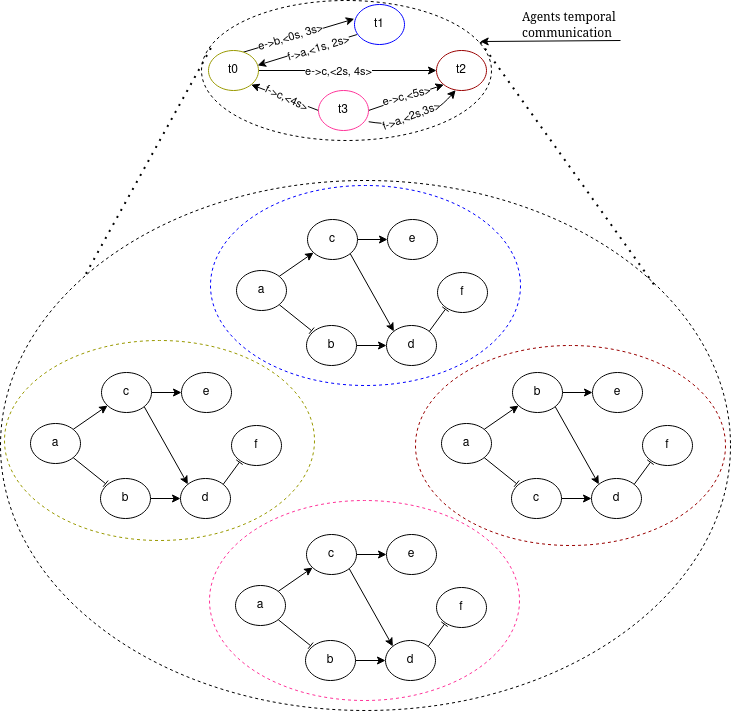

The diagram above was exported from draw.io. Its source (the exported page's mxGraphModel, read from the mxfile embedded in the PNG):
<mxGraphModel dx="329" dy="203" grid="1" gridSize="10" guides="1" tooltips="1" connect="1" arrows="1" fold="1" page="1" pageScale="1" pageWidth="827" pageHeight="1169" math="0" shadow="0">
  <root>
    <mxCell id="0" />
    <mxCell id="1" parent="0" />
    <mxCell id="D8RpLal6LioXR98MJQWB-118" value="" style="ellipse;whiteSpace=wrap;html=1;dashed=1;fillColor=none;strokeColor=#000000;" parent="1" vertex="1">
      <mxGeometry x="271" y="30" width="290" height="140" as="geometry" />
    </mxCell>
    <mxCell id="D8RpLal6LioXR98MJQWB-117" value="" style="ellipse;whiteSpace=wrap;html=1;dashed=1;fillColor=none;strokeColor=#000000;" parent="1" vertex="1">
      <mxGeometry x="70" y="210" width="730" height="530" as="geometry" />
    </mxCell>
    <mxCell id="D8RpLal6LioXR98MJQWB-3" value="" style="ellipse;whiteSpace=wrap;html=1;dashed=1;fillColor=none;strokeColor=#999900;" parent="1" vertex="1">
      <mxGeometry x="74" y="370" width="310" height="200" as="geometry" />
    </mxCell>
    <mxCell id="D8RpLal6LioXR98MJQWB-12" style="edgeStyle=none;rounded=0;orthogonalLoop=1;jettySize=auto;html=1;exitX=1;exitY=1;exitDx=0;exitDy=0;endArrow=baseDash;endFill=0;entryX=0.102;entryY=0.129;entryDx=0;entryDy=0;entryPerimeter=0;" parent="1" source="D8RpLal6LioXR98MJQWB-5" target="D8RpLal6LioXR98MJQWB-7" edge="1">
      <mxGeometry relative="1" as="geometry" />
    </mxCell>
    <mxCell id="D8RpLal6LioXR98MJQWB-13" style="edgeStyle=none;rounded=0;orthogonalLoop=1;jettySize=auto;html=1;exitX=1;exitY=0;exitDx=0;exitDy=0;" parent="1" source="D8RpLal6LioXR98MJQWB-5" target="D8RpLal6LioXR98MJQWB-6" edge="1">
      <mxGeometry relative="1" as="geometry" />
    </mxCell>
    <mxCell id="D8RpLal6LioXR98MJQWB-5" value="a" style="ellipse;whiteSpace=wrap;html=1;" parent="1" vertex="1">
      <mxGeometry x="100" y="453" width="50" height="40" as="geometry" />
    </mxCell>
    <mxCell id="D8RpLal6LioXR98MJQWB-14" style="edgeStyle=none;rounded=0;orthogonalLoop=1;jettySize=auto;html=1;exitX=1;exitY=0.5;exitDx=0;exitDy=0;entryX=0;entryY=0.5;entryDx=0;entryDy=0;" parent="1" source="D8RpLal6LioXR98MJQWB-6" target="D8RpLal6LioXR98MJQWB-9" edge="1">
      <mxGeometry relative="1" as="geometry" />
    </mxCell>
    <mxCell id="D8RpLal6LioXR98MJQWB-15" style="edgeStyle=none;rounded=0;orthogonalLoop=1;jettySize=auto;html=1;exitX=1;exitY=1;exitDx=0;exitDy=0;entryX=0;entryY=0;entryDx=0;entryDy=0;" parent="1" source="D8RpLal6LioXR98MJQWB-6" target="D8RpLal6LioXR98MJQWB-8" edge="1">
      <mxGeometry relative="1" as="geometry" />
    </mxCell>
    <mxCell id="D8RpLal6LioXR98MJQWB-6" value="c" style="ellipse;whiteSpace=wrap;html=1;" parent="1" vertex="1">
      <mxGeometry x="171" y="402" width="50" height="40" as="geometry" />
    </mxCell>
    <mxCell id="D8RpLal6LioXR98MJQWB-16" style="edgeStyle=none;rounded=0;orthogonalLoop=1;jettySize=auto;html=1;exitX=1;exitY=0.5;exitDx=0;exitDy=0;" parent="1" source="D8RpLal6LioXR98MJQWB-7" target="D8RpLal6LioXR98MJQWB-8" edge="1">
      <mxGeometry relative="1" as="geometry" />
    </mxCell>
    <mxCell id="D8RpLal6LioXR98MJQWB-7" value="b" style="ellipse;whiteSpace=wrap;html=1;" parent="1" vertex="1">
      <mxGeometry x="170" y="508" width="50" height="40" as="geometry" />
    </mxCell>
    <mxCell id="D8RpLal6LioXR98MJQWB-17" style="edgeStyle=none;rounded=0;orthogonalLoop=1;jettySize=auto;html=1;exitX=1;exitY=0;exitDx=0;exitDy=0;entryX=0.159;entryY=0.917;entryDx=0;entryDy=0;endArrow=baseDash;endFill=0;entryPerimeter=0;" parent="1" source="D8RpLal6LioXR98MJQWB-8" target="D8RpLal6LioXR98MJQWB-10" edge="1">
      <mxGeometry relative="1" as="geometry" />
    </mxCell>
    <mxCell id="D8RpLal6LioXR98MJQWB-8" value="d" style="ellipse;whiteSpace=wrap;html=1;" parent="1" vertex="1">
      <mxGeometry x="250" y="508" width="50" height="40" as="geometry" />
    </mxCell>
    <mxCell id="D8RpLal6LioXR98MJQWB-9" value="e" style="ellipse;whiteSpace=wrap;html=1;" parent="1" vertex="1">
      <mxGeometry x="251" y="402" width="50" height="40" as="geometry" />
    </mxCell>
    <mxCell id="D8RpLal6LioXR98MJQWB-10" value="f" style="ellipse;whiteSpace=wrap;html=1;" parent="1" vertex="1">
      <mxGeometry x="301" y="455" width="50" height="40" as="geometry" />
    </mxCell>
    <mxCell id="D8RpLal6LioXR98MJQWB-109" style="edgeStyle=none;rounded=0;orthogonalLoop=1;jettySize=auto;html=1;exitX=0.692;exitY=0.044;exitDx=0;exitDy=0;entryX=-0.004;entryY=0.359;entryDx=0;entryDy=0;exitPerimeter=0;entryPerimeter=0;" parent="1" source="D8RpLal6LioXR98MJQWB-46" target="D8RpLal6LioXR98MJQWB-83" edge="1">
      <mxGeometry relative="1" as="geometry" />
    </mxCell>
    <mxCell id="En2KzqsClIfj5qpVhYQP-1" value="e-&amp;gt;b,&amp;lt;0s, 3s&amp;gt;" style="edgeLabel;html=1;align=center;verticalAlign=middle;resizable=0;points=[];rotation=-17;" parent="D8RpLal6LioXR98MJQWB-109" vertex="1" connectable="0">
      <mxGeometry x="-0.3493" y="1" relative="1" as="geometry">
        <mxPoint x="11" y="-3" as="offset" />
      </mxGeometry>
    </mxCell>
    <mxCell id="D8RpLal6LioXR98MJQWB-111" style="edgeStyle=none;rounded=0;orthogonalLoop=1;jettySize=auto;html=1;exitX=1;exitY=0.5;exitDx=0;exitDy=0;entryX=0;entryY=0.5;entryDx=0;entryDy=0;" parent="1" source="D8RpLal6LioXR98MJQWB-46" target="D8RpLal6LioXR98MJQWB-65" edge="1">
      <mxGeometry relative="1" as="geometry" />
    </mxCell>
    <mxCell id="En2KzqsClIfj5qpVhYQP-3" value="e-&amp;gt;c,&amp;lt;2s, 4s&amp;gt;" style="edgeLabel;html=1;align=center;verticalAlign=middle;resizable=0;points=[];" parent="D8RpLal6LioXR98MJQWB-111" vertex="1" connectable="0">
      <mxGeometry x="-0.1059" y="-1" relative="1" as="geometry">
        <mxPoint as="offset" />
      </mxGeometry>
    </mxCell>
    <mxCell id="D8RpLal6LioXR98MJQWB-46" value="t0" style="ellipse;whiteSpace=wrap;html=1;strokeColor=#999900;" parent="1" vertex="1">
      <mxGeometry x="278" y="80" width="50" height="40" as="geometry" />
    </mxCell>
    <mxCell id="D8RpLal6LioXR98MJQWB-49" value="" style="ellipse;whiteSpace=wrap;html=1;dashed=1;fillColor=none;strokeColor=#990000;" parent="1" vertex="1">
      <mxGeometry x="485" y="375" width="310" height="200" as="geometry" />
    </mxCell>
    <mxCell id="D8RpLal6LioXR98MJQWB-50" style="edgeStyle=none;rounded=0;orthogonalLoop=1;jettySize=auto;html=1;exitX=1;exitY=1;exitDx=0;exitDy=0;endArrow=baseDash;endFill=0;entryX=0.102;entryY=0.129;entryDx=0;entryDy=0;entryPerimeter=0;" parent="1" source="D8RpLal6LioXR98MJQWB-52" target="D8RpLal6LioXR98MJQWB-57" edge="1">
      <mxGeometry relative="1" as="geometry" />
    </mxCell>
    <mxCell id="D8RpLal6LioXR98MJQWB-51" style="edgeStyle=none;rounded=0;orthogonalLoop=1;jettySize=auto;html=1;exitX=1;exitY=0;exitDx=0;exitDy=0;" parent="1" source="D8RpLal6LioXR98MJQWB-52" target="D8RpLal6LioXR98MJQWB-55" edge="1">
      <mxGeometry relative="1" as="geometry" />
    </mxCell>
    <mxCell id="D8RpLal6LioXR98MJQWB-52" value="a" style="ellipse;whiteSpace=wrap;html=1;" parent="1" vertex="1">
      <mxGeometry x="511" y="453" width="50" height="40" as="geometry" />
    </mxCell>
    <mxCell id="D8RpLal6LioXR98MJQWB-53" style="edgeStyle=none;rounded=0;orthogonalLoop=1;jettySize=auto;html=1;exitX=1;exitY=0.5;exitDx=0;exitDy=0;entryX=0;entryY=0.5;entryDx=0;entryDy=0;" parent="1" source="D8RpLal6LioXR98MJQWB-55" target="D8RpLal6LioXR98MJQWB-60" edge="1">
      <mxGeometry relative="1" as="geometry" />
    </mxCell>
    <mxCell id="D8RpLal6LioXR98MJQWB-54" style="edgeStyle=none;rounded=0;orthogonalLoop=1;jettySize=auto;html=1;exitX=1;exitY=1;exitDx=0;exitDy=0;entryX=0;entryY=0;entryDx=0;entryDy=0;" parent="1" source="D8RpLal6LioXR98MJQWB-55" target="D8RpLal6LioXR98MJQWB-59" edge="1">
      <mxGeometry relative="1" as="geometry" />
    </mxCell>
    <mxCell id="D8RpLal6LioXR98MJQWB-55" value="b" style="ellipse;whiteSpace=wrap;html=1;" parent="1" vertex="1">
      <mxGeometry x="582" y="402" width="50" height="40" as="geometry" />
    </mxCell>
    <mxCell id="D8RpLal6LioXR98MJQWB-56" style="edgeStyle=none;rounded=0;orthogonalLoop=1;jettySize=auto;html=1;exitX=1;exitY=0.5;exitDx=0;exitDy=0;" parent="1" source="D8RpLal6LioXR98MJQWB-57" target="D8RpLal6LioXR98MJQWB-59" edge="1">
      <mxGeometry relative="1" as="geometry" />
    </mxCell>
    <mxCell id="D8RpLal6LioXR98MJQWB-57" value="c" style="ellipse;whiteSpace=wrap;html=1;" parent="1" vertex="1">
      <mxGeometry x="581" y="508" width="50" height="40" as="geometry" />
    </mxCell>
    <mxCell id="D8RpLal6LioXR98MJQWB-58" style="edgeStyle=none;rounded=0;orthogonalLoop=1;jettySize=auto;html=1;exitX=1;exitY=0;exitDx=0;exitDy=0;entryX=0.159;entryY=0.917;entryDx=0;entryDy=0;endArrow=baseDash;endFill=0;entryPerimeter=0;" parent="1" source="D8RpLal6LioXR98MJQWB-59" target="D8RpLal6LioXR98MJQWB-61" edge="1">
      <mxGeometry relative="1" as="geometry" />
    </mxCell>
    <mxCell id="D8RpLal6LioXR98MJQWB-59" value="d" style="ellipse;whiteSpace=wrap;html=1;" parent="1" vertex="1">
      <mxGeometry x="661" y="508" width="50" height="40" as="geometry" />
    </mxCell>
    <mxCell id="D8RpLal6LioXR98MJQWB-60" value="e" style="ellipse;whiteSpace=wrap;html=1;" parent="1" vertex="1">
      <mxGeometry x="662" y="402" width="50" height="40" as="geometry" />
    </mxCell>
    <mxCell id="D8RpLal6LioXR98MJQWB-61" value="f" style="ellipse;whiteSpace=wrap;html=1;" parent="1" vertex="1">
      <mxGeometry x="712" y="455" width="50" height="40" as="geometry" />
    </mxCell>
    <mxCell id="D8RpLal6LioXR98MJQWB-65" value="t2" style="ellipse;whiteSpace=wrap;html=1;strokeColor=#990000;" parent="1" vertex="1">
      <mxGeometry x="506" y="80" width="50" height="40" as="geometry" />
    </mxCell>
    <mxCell id="D8RpLal6LioXR98MJQWB-67" value="" style="ellipse;whiteSpace=wrap;html=1;dashed=1;fillColor=none;strokeColor=#0000FF;" parent="1" vertex="1">
      <mxGeometry x="280" y="215" width="310" height="200" as="geometry" />
    </mxCell>
    <mxCell id="D8RpLal6LioXR98MJQWB-68" style="edgeStyle=none;rounded=0;orthogonalLoop=1;jettySize=auto;html=1;exitX=1;exitY=1;exitDx=0;exitDy=0;endArrow=baseDash;endFill=0;entryX=0.102;entryY=0.129;entryDx=0;entryDy=0;entryPerimeter=0;" parent="1" source="D8RpLal6LioXR98MJQWB-70" target="D8RpLal6LioXR98MJQWB-75" edge="1">
      <mxGeometry relative="1" as="geometry" />
    </mxCell>
    <mxCell id="D8RpLal6LioXR98MJQWB-69" style="edgeStyle=none;rounded=0;orthogonalLoop=1;jettySize=auto;html=1;exitX=1;exitY=0;exitDx=0;exitDy=0;" parent="1" source="D8RpLal6LioXR98MJQWB-70" target="D8RpLal6LioXR98MJQWB-73" edge="1">
      <mxGeometry relative="1" as="geometry" />
    </mxCell>
    <mxCell id="D8RpLal6LioXR98MJQWB-70" value="a" style="ellipse;whiteSpace=wrap;html=1;" parent="1" vertex="1">
      <mxGeometry x="306" y="300" width="50" height="40" as="geometry" />
    </mxCell>
    <mxCell id="D8RpLal6LioXR98MJQWB-71" style="edgeStyle=none;rounded=0;orthogonalLoop=1;jettySize=auto;html=1;exitX=1;exitY=0.5;exitDx=0;exitDy=0;entryX=0;entryY=0.5;entryDx=0;entryDy=0;" parent="1" source="D8RpLal6LioXR98MJQWB-73" target="D8RpLal6LioXR98MJQWB-78" edge="1">
      <mxGeometry relative="1" as="geometry" />
    </mxCell>
    <mxCell id="D8RpLal6LioXR98MJQWB-72" style="edgeStyle=none;rounded=0;orthogonalLoop=1;jettySize=auto;html=1;exitX=1;exitY=1;exitDx=0;exitDy=0;entryX=0;entryY=0;entryDx=0;entryDy=0;" parent="1" source="D8RpLal6LioXR98MJQWB-73" target="D8RpLal6LioXR98MJQWB-77" edge="1">
      <mxGeometry relative="1" as="geometry" />
    </mxCell>
    <mxCell id="D8RpLal6LioXR98MJQWB-73" value="c" style="ellipse;whiteSpace=wrap;html=1;" parent="1" vertex="1">
      <mxGeometry x="377" y="249" width="50" height="40" as="geometry" />
    </mxCell>
    <mxCell id="D8RpLal6LioXR98MJQWB-74" style="edgeStyle=none;rounded=0;orthogonalLoop=1;jettySize=auto;html=1;exitX=1;exitY=0.5;exitDx=0;exitDy=0;" parent="1" source="D8RpLal6LioXR98MJQWB-75" target="D8RpLal6LioXR98MJQWB-77" edge="1">
      <mxGeometry relative="1" as="geometry" />
    </mxCell>
    <mxCell id="D8RpLal6LioXR98MJQWB-75" value="b" style="ellipse;whiteSpace=wrap;html=1;" parent="1" vertex="1">
      <mxGeometry x="376" y="355" width="50" height="40" as="geometry" />
    </mxCell>
    <mxCell id="D8RpLal6LioXR98MJQWB-76" style="edgeStyle=none;rounded=0;orthogonalLoop=1;jettySize=auto;html=1;exitX=1;exitY=0;exitDx=0;exitDy=0;entryX=0.159;entryY=0.917;entryDx=0;entryDy=0;endArrow=baseDash;endFill=0;entryPerimeter=0;" parent="1" source="D8RpLal6LioXR98MJQWB-77" target="D8RpLal6LioXR98MJQWB-79" edge="1">
      <mxGeometry relative="1" as="geometry" />
    </mxCell>
    <mxCell id="D8RpLal6LioXR98MJQWB-77" value="d" style="ellipse;whiteSpace=wrap;html=1;" parent="1" vertex="1">
      <mxGeometry x="456" y="355" width="50" height="40" as="geometry" />
    </mxCell>
    <mxCell id="D8RpLal6LioXR98MJQWB-78" value="e" style="ellipse;whiteSpace=wrap;html=1;" parent="1" vertex="1">
      <mxGeometry x="457" y="249" width="50" height="40" as="geometry" />
    </mxCell>
    <mxCell id="D8RpLal6LioXR98MJQWB-79" value="f" style="ellipse;whiteSpace=wrap;html=1;" parent="1" vertex="1">
      <mxGeometry x="507" y="302" width="50" height="40" as="geometry" />
    </mxCell>
    <mxCell id="D8RpLal6LioXR98MJQWB-110" style="edgeStyle=none;rounded=0;orthogonalLoop=1;jettySize=auto;html=1;exitX=0.048;exitY=0.752;exitDx=0;exitDy=0;entryX=0.981;entryY=0.371;entryDx=0;entryDy=0;entryPerimeter=0;exitPerimeter=0;" parent="1" source="D8RpLal6LioXR98MJQWB-83" target="D8RpLal6LioXR98MJQWB-46" edge="1">
      <mxGeometry relative="1" as="geometry" />
    </mxCell>
    <mxCell id="En2KzqsClIfj5qpVhYQP-2" value="f-&amp;gt;a,&amp;lt;1s, 2s&amp;gt;" style="edgeLabel;html=1;align=center;verticalAlign=middle;resizable=0;points=[];rotation=-17;" parent="D8RpLal6LioXR98MJQWB-110" vertex="1" connectable="0">
      <mxGeometry x="-0.4871" relative="1" as="geometry">
        <mxPoint x="-13" y="6" as="offset" />
      </mxGeometry>
    </mxCell>
    <mxCell id="D8RpLal6LioXR98MJQWB-83" value="t1" style="ellipse;whiteSpace=wrap;html=1;strokeColor=#0000FF;" parent="1" vertex="1">
      <mxGeometry x="424" y="34" width="50" height="40" as="geometry" />
    </mxCell>
    <mxCell id="D8RpLal6LioXR98MJQWB-85" value="" style="ellipse;whiteSpace=wrap;html=1;dashed=1;fillColor=none;strokeColor=#FF3399;" parent="1" vertex="1">
      <mxGeometry x="279" y="530" width="310" height="200" as="geometry" />
    </mxCell>
    <mxCell id="D8RpLal6LioXR98MJQWB-86" style="edgeStyle=none;rounded=0;orthogonalLoop=1;jettySize=auto;html=1;exitX=1;exitY=1;exitDx=0;exitDy=0;endArrow=baseDash;endFill=0;entryX=0.102;entryY=0.129;entryDx=0;entryDy=0;entryPerimeter=0;" parent="1" source="D8RpLal6LioXR98MJQWB-88" target="D8RpLal6LioXR98MJQWB-93" edge="1">
      <mxGeometry relative="1" as="geometry" />
    </mxCell>
    <mxCell id="D8RpLal6LioXR98MJQWB-87" style="edgeStyle=none;rounded=0;orthogonalLoop=1;jettySize=auto;html=1;exitX=1;exitY=0;exitDx=0;exitDy=0;" parent="1" source="D8RpLal6LioXR98MJQWB-88" target="D8RpLal6LioXR98MJQWB-91" edge="1">
      <mxGeometry relative="1" as="geometry" />
    </mxCell>
    <mxCell id="D8RpLal6LioXR98MJQWB-88" value="a" style="ellipse;whiteSpace=wrap;html=1;" parent="1" vertex="1">
      <mxGeometry x="305" y="615" width="50" height="40" as="geometry" />
    </mxCell>
    <mxCell id="D8RpLal6LioXR98MJQWB-89" style="edgeStyle=none;rounded=0;orthogonalLoop=1;jettySize=auto;html=1;exitX=1;exitY=0.5;exitDx=0;exitDy=0;entryX=0;entryY=0.5;entryDx=0;entryDy=0;" parent="1" source="D8RpLal6LioXR98MJQWB-91" target="D8RpLal6LioXR98MJQWB-96" edge="1">
      <mxGeometry relative="1" as="geometry" />
    </mxCell>
    <mxCell id="D8RpLal6LioXR98MJQWB-90" style="edgeStyle=none;rounded=0;orthogonalLoop=1;jettySize=auto;html=1;exitX=1;exitY=1;exitDx=0;exitDy=0;entryX=0;entryY=0;entryDx=0;entryDy=0;" parent="1" source="D8RpLal6LioXR98MJQWB-91" target="D8RpLal6LioXR98MJQWB-95" edge="1">
      <mxGeometry relative="1" as="geometry" />
    </mxCell>
    <mxCell id="D8RpLal6LioXR98MJQWB-91" value="c" style="ellipse;whiteSpace=wrap;html=1;" parent="1" vertex="1">
      <mxGeometry x="376" y="564" width="50" height="40" as="geometry" />
    </mxCell>
    <mxCell id="D8RpLal6LioXR98MJQWB-92" style="edgeStyle=none;rounded=0;orthogonalLoop=1;jettySize=auto;html=1;exitX=1;exitY=0.5;exitDx=0;exitDy=0;" parent="1" source="D8RpLal6LioXR98MJQWB-93" target="D8RpLal6LioXR98MJQWB-95" edge="1">
      <mxGeometry relative="1" as="geometry" />
    </mxCell>
    <mxCell id="D8RpLal6LioXR98MJQWB-93" value="b" style="ellipse;whiteSpace=wrap;html=1;" parent="1" vertex="1">
      <mxGeometry x="375" y="670" width="50" height="40" as="geometry" />
    </mxCell>
    <mxCell id="D8RpLal6LioXR98MJQWB-94" style="edgeStyle=none;rounded=0;orthogonalLoop=1;jettySize=auto;html=1;exitX=1;exitY=0;exitDx=0;exitDy=0;entryX=0.159;entryY=0.917;entryDx=0;entryDy=0;endArrow=baseDash;endFill=0;entryPerimeter=0;" parent="1" source="D8RpLal6LioXR98MJQWB-95" target="D8RpLal6LioXR98MJQWB-97" edge="1">
      <mxGeometry relative="1" as="geometry" />
    </mxCell>
    <mxCell id="D8RpLal6LioXR98MJQWB-95" value="d" style="ellipse;whiteSpace=wrap;html=1;" parent="1" vertex="1">
      <mxGeometry x="455" y="670" width="50" height="40" as="geometry" />
    </mxCell>
    <mxCell id="D8RpLal6LioXR98MJQWB-96" value="e" style="ellipse;whiteSpace=wrap;html=1;" parent="1" vertex="1">
      <mxGeometry x="456" y="564" width="50" height="40" as="geometry" />
    </mxCell>
    <mxCell id="D8RpLal6LioXR98MJQWB-97" value="f" style="ellipse;whiteSpace=wrap;html=1;" parent="1" vertex="1">
      <mxGeometry x="506" y="617" width="50" height="40" as="geometry" />
    </mxCell>
    <mxCell id="D8RpLal6LioXR98MJQWB-112" style="edgeStyle=none;rounded=0;orthogonalLoop=1;jettySize=auto;html=1;exitX=0;exitY=0.5;exitDx=0;exitDy=0;entryX=1;entryY=1;entryDx=0;entryDy=0;" parent="1" source="D8RpLal6LioXR98MJQWB-101" target="D8RpLal6LioXR98MJQWB-46" edge="1">
      <mxGeometry relative="1" as="geometry" />
    </mxCell>
    <mxCell id="En2KzqsClIfj5qpVhYQP-4" value="f-&amp;gt;c,&amp;lt;4s&amp;gt;" style="edgeLabel;html=1;align=center;verticalAlign=middle;resizable=0;points=[];rotation=25;" parent="D8RpLal6LioXR98MJQWB-112" vertex="1" connectable="0">
      <mxGeometry x="-0.0612" relative="1" as="geometry">
        <mxPoint as="offset" />
      </mxGeometry>
    </mxCell>
    <mxCell id="D8RpLal6LioXR98MJQWB-114" style="edgeStyle=none;rounded=0;orthogonalLoop=1;jettySize=auto;html=1;exitX=1;exitY=0.5;exitDx=0;exitDy=0;entryX=0;entryY=1;entryDx=0;entryDy=0;" parent="1" source="D8RpLal6LioXR98MJQWB-101" target="D8RpLal6LioXR98MJQWB-65" edge="1">
      <mxGeometry relative="1" as="geometry" />
    </mxCell>
    <mxCell id="En2KzqsClIfj5qpVhYQP-5" value="e-&amp;gt;c,&amp;lt;5s&amp;gt;" style="edgeLabel;html=1;align=center;verticalAlign=middle;resizable=0;points=[];rotation=-15;" parent="D8RpLal6LioXR98MJQWB-114" vertex="1" connectable="0">
      <mxGeometry x="0.0092" y="1" relative="1" as="geometry">
        <mxPoint as="offset" />
      </mxGeometry>
    </mxCell>
    <mxCell id="D8RpLal6LioXR98MJQWB-101" value="t3" style="ellipse;whiteSpace=wrap;html=1;strokeColor=#FF3399;" parent="1" vertex="1">
      <mxGeometry x="388" y="120" width="50" height="40" as="geometry" />
    </mxCell>
    <mxCell id="D8RpLal6LioXR98MJQWB-115" value="" style="endArrow=none;dashed=1;html=1;dashPattern=1 3;strokeWidth=2;rounded=0;entryX=0.036;entryY=0.326;entryDx=0;entryDy=0;exitX=0.117;exitY=0.176;exitDx=0;exitDy=0;exitPerimeter=0;entryPerimeter=0;" parent="1" source="D8RpLal6LioXR98MJQWB-117" target="D8RpLal6LioXR98MJQWB-118" edge="1">
      <mxGeometry width="50" height="50" relative="1" as="geometry">
        <mxPoint x="70" y="470" as="sourcePoint" />
        <mxPoint x="80" y="100" as="targetPoint" />
      </mxGeometry>
    </mxCell>
    <mxCell id="D8RpLal6LioXR98MJQWB-116" value="" style="endArrow=none;dashed=1;html=1;dashPattern=1 3;strokeWidth=2;rounded=0;entryX=0.951;entryY=0.266;entryDx=0;entryDy=0;exitX=0.895;exitY=0.196;exitDx=0;exitDy=0;exitPerimeter=0;entryPerimeter=0;" parent="1" source="D8RpLal6LioXR98MJQWB-117" target="D8RpLal6LioXR98MJQWB-118" edge="1">
      <mxGeometry width="50" height="50" relative="1" as="geometry">
        <mxPoint x="800" y="400" as="sourcePoint" />
        <mxPoint x="380" y="100" as="targetPoint" />
      </mxGeometry>
    </mxCell>
    <mxCell id="En2KzqsClIfj5qpVhYQP-6" value="&lt;div align=&quot;left&quot;&gt;&lt;font face=&quot;Verdana&quot;&gt;Agents temporal &lt;br&gt;&lt;/font&gt;&lt;/div&gt;&lt;div align=&quot;left&quot;&gt;&lt;font face=&quot;vIOQpKhhw21pUGHrhAOD&quot;&gt;communication&lt;/font&gt;&lt;/div&gt;" style="text;html=1;align=left;verticalAlign=middle;resizable=0;points=[];autosize=1;strokeColor=none;fillColor=none;" parent="1" vertex="1">
      <mxGeometry x="590" y="30" width="120" height="50" as="geometry" />
    </mxCell>
    <mxCell id="En2KzqsClIfj5qpVhYQP-7" value="" style="endArrow=classic;html=1;rounded=0;entryX=0.961;entryY=0.293;entryDx=0;entryDy=0;entryPerimeter=0;" parent="1" target="D8RpLal6LioXR98MJQWB-118" edge="1">
      <mxGeometry width="50" height="50" relative="1" as="geometry">
        <mxPoint x="690" y="70" as="sourcePoint" />
        <mxPoint x="490" y="270" as="targetPoint" />
      </mxGeometry>
    </mxCell>
    <mxCell id="ygwzBRhfIEtMTzsebthU-5" value="" style="endArrow=classic;html=1;rounded=0;curved=1;exitX=1.004;exitY=0.781;exitDx=0;exitDy=0;exitPerimeter=0;entryX=0.383;entryY=0.991;entryDx=0;entryDy=0;entryPerimeter=0;" parent="1" source="D8RpLal6LioXR98MJQWB-101" target="D8RpLal6LioXR98MJQWB-65" edge="1">
      <mxGeometry width="50" height="50" relative="1" as="geometry">
        <mxPoint x="490" y="250" as="sourcePoint" />
        <mxPoint x="540" y="200" as="targetPoint" />
        <Array as="points">
          <mxPoint x="490" y="160" />
        </Array>
      </mxGeometry>
    </mxCell>
    <mxCell id="ygwzBRhfIEtMTzsebthU-6" value="f-&amp;gt;a,&amp;lt;2s,3s&amp;gt;" style="edgeLabel;html=1;align=center;verticalAlign=middle;resizable=0;points=[];rotation=-21;" parent="ygwzBRhfIEtMTzsebthU-5" vertex="1" connectable="0">
      <mxGeometry x="-0.2292" y="9" relative="1" as="geometry">
        <mxPoint x="1" y="-3" as="offset" />
      </mxGeometry>
    </mxCell>
  </root>
</mxGraphModel>